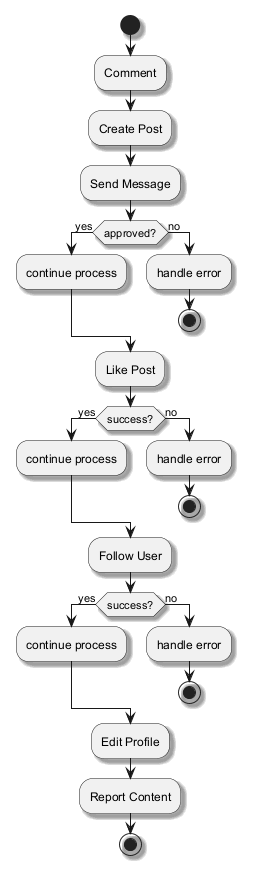

The diagram above was rendered by PlantUML. Its source (embedded in the PNG):
@startuml
skinparam backgroundColor #FFFFFF
skinparam classBackgroundColor #F3E5F5
skinparam classBorderColor #6A1B9A
skinparam shadowing true
start
:Comment;
:Create Post;
:Send Message;
if (approved?) then (yes)
:continue process;
else (no)
:handle error;
stop
endif
:Like Post;
if (success?) then (yes)
:continue process;
else (no)
:handle error;
stop
endif
:Follow User;
if (success?) then (yes)
:continue process;
else (no)
:handle error;
stop
endif
:Edit Profile;
:Report Content;
stop
@enduml